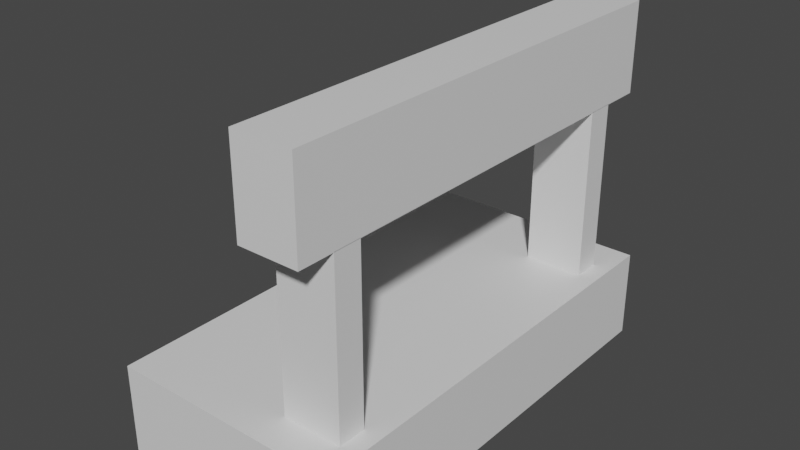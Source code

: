 # Source: Shop.blend  (saved by Blender 3.4.6; exported with 4.5.12 LTS)
import bpy
from mathutils import Matrix  # noqa: F401  (used for matrix-valued properties, if any)

bpy.ops.wm.read_factory_settings(use_empty=True)
scene = bpy.context.scene
scene.name = 'Scene'

# ---- collections
col_collection = bpy.data.collections.new('Collection'); scene.collection.children.link(col_collection)

# ---- materials (node trees are filled in below, after node groups)
mat_material = bpy.data.materials.new('Material')
mat_material.alpha_threshold = 0.0
mat_material.use_transparent_shadow = False
mat_material.roughness = 0.5
mat_material.line_color = (0.0, 0.0, 0.0, 1.0)
mat_material_001 = bpy.data.materials.new('Material.001')
mat_material_001.alpha_threshold = 0.0
mat_material_001.use_transparent_shadow = False
mat_material_001.roughness = 0.5
mat_material_001.line_color = (0.0, 0.0, 0.0, 1.0)
mat_material_002 = bpy.data.materials.new('Material.002')
mat_material_002.alpha_threshold = 0.0
mat_material_002.use_transparent_shadow = False
mat_material_002.roughness = 0.5
mat_material_002.line_color = (0.0, 0.0, 0.0, 1.0)
mat_material_003 = bpy.data.materials.new('Material.003')
mat_material_003.alpha_threshold = 0.0
mat_material_003.use_transparent_shadow = False
mat_material_003.roughness = 0.5
mat_material_003.line_color = (0.0, 0.0, 0.0, 1.0)

# ---- material node trees
mat_material.use_nodes = True; mat_material.node_tree.nodes.clear()
_N = mat_material.node_tree.nodes; _L = mat_material.node_tree.links
n0 = _N.new('ShaderNodeOutputMaterial'); n0.name = 'Material Output'; n0.location = (300, 300)
n1 = _N.new('ShaderNodeBsdfPrincipled'); n1.name = 'Principled BSDF'; n1.location = (10, 300)
n1.distribution = 'GGX'
n1.subsurface_method = 'RANDOM_WALK_SKIN'
n1.inputs[3].default_value = 1.45
n1.inputs[27].default_value = (0.0, 0.0, 0.0, 1.0)
n1.inputs[28].default_value = 1.0
_L.new(n1.outputs[0], n0.inputs[0])
n0.is_active_output = True
mat_material_001.use_nodes = True; mat_material_001.node_tree.nodes.clear()
_N = mat_material_001.node_tree.nodes; _L = mat_material_001.node_tree.links
n0 = _N.new('ShaderNodeOutputMaterial'); n0.name = 'Material Output'; n0.location = (300, 300)
n1 = _N.new('ShaderNodeBsdfPrincipled'); n1.name = 'Principled BSDF'; n1.location = (10, 300)
n1.distribution = 'GGX'
n1.subsurface_method = 'RANDOM_WALK_SKIN'
n1.inputs[3].default_value = 1.45
n1.inputs[27].default_value = (0.0, 0.0, 0.0, 1.0)
n1.inputs[28].default_value = 1.0
_L.new(n1.outputs[0], n0.inputs[0])
n0.is_active_output = True
mat_material_002.use_nodes = True; mat_material_002.node_tree.nodes.clear()
_N = mat_material_002.node_tree.nodes; _L = mat_material_002.node_tree.links
n0 = _N.new('ShaderNodeOutputMaterial'); n0.name = 'Material Output'; n0.location = (300, 300)
n1 = _N.new('ShaderNodeBsdfPrincipled'); n1.name = 'Principled BSDF'; n1.location = (10, 300)
n1.distribution = 'GGX'
n1.subsurface_method = 'RANDOM_WALK_SKIN'
n1.inputs[3].default_value = 1.45
n1.inputs[27].default_value = (0.0, 0.0, 0.0, 1.0)
n1.inputs[28].default_value = 1.0
_L.new(n1.outputs[0], n0.inputs[0])
n0.is_active_output = True
mat_material_003.use_nodes = True; mat_material_003.node_tree.nodes.clear()
_N = mat_material_003.node_tree.nodes; _L = mat_material_003.node_tree.links
n0 = _N.new('ShaderNodeOutputMaterial'); n0.name = 'Material Output'; n0.location = (300, 300)
n1 = _N.new('ShaderNodeBsdfPrincipled'); n1.name = 'Principled BSDF'; n1.location = (10, 300)
n1.distribution = 'GGX'
n1.subsurface_method = 'RANDOM_WALK_SKIN'
n1.inputs[3].default_value = 1.45
n1.inputs[27].default_value = (0.0, 0.0, 0.0, 1.0)
n1.inputs[28].default_value = 1.0
_L.new(n1.outputs[0], n0.inputs[0])
n0.is_active_output = True

# ---- world
world_world = bpy.data.worlds.new('World'); scene.world = world_world
world_world.use_nodes = True; world_world.node_tree.nodes.clear()
_N = world_world.node_tree.nodes; _L = world_world.node_tree.links
n0 = _N.new('ShaderNodeOutputWorld'); n0.name = 'World Output'; n0.location = (300, 300)
n1 = _N.new('ShaderNodeBackground'); n1.name = 'Background'; n1.location = (10, 300)
n1.inputs[0].default_value = (0.05088, 0.05088, 0.05088, 1.0)
_L.new(n1.outputs[0], n0.inputs[0])
n0.is_active_output = True
world_world.color = (0.05088, 0.05088, 0.05088)
world_world.use_sun_shadow = False
world_world.sun_shadow_jitter_overblur = 0.0

# ---- meshes
me_cube = bpy.data.meshes.new('Cube')
me_cube.from_pydata([(1.0, 1.0, 1.0), (1.0, 1.0, -1.0), (1.0, -1.0, 1.0), (1.0, -1.0, -1.0), (-1.0, 1.0, 1.0), (-1.0, 1.0, -1.0), (-1.0, -1.0, 1.0), (-1.0, -1.0, -1.0)], [], [(0, 4, 6, 2), (3, 2, 6, 7), (7, 6, 4, 5), (5, 1, 3, 7), (1, 0, 2, 3), (5, 4, 0, 1)])
_uv = me_cube.uv_layers.new(name='UVMap')
_uv.uv.foreach_set('vector', [0.625, 0.5, 0.875, 0.5, 0.875, 0.75, 0.625, 0.75, 0.375, 0.75, 0.625, 0.75, 0.625, 1.0, 0.375, 1.0, 0.375, 0.0, 0.625, 0.0, 0.625, 0.25, 0.375, 0.25, 0.125, 0.5, 0.375, 0.5, 0.375, 0.75, 0.125, 0.75, 0.375, 0.5, 0.625, 0.5, 0.625, 0.75, 0.375, 0.75, 0.375, 0.25, 0.625, 0.25, 0.625, 0.5, 0.375, 0.5])
me_cube.materials.append(mat_material)
me_cube.use_mirror_vertex_groups = False
me_cube.update()
me_cube_001 = bpy.data.meshes.new('Cube.001')
me_cube_001.from_pydata([(1.0, 1.0, 1.0), (1.0, 1.0, -1.0), (1.0, -1.0, 1.0), (1.0, -1.0, -1.0), (-1.0, 1.0, 1.0), (-1.0, 1.0, -1.0), (-1.0, -1.0, 1.0), (-1.0, -1.0, -1.0)], [], [(0, 4, 6, 2), (3, 2, 6, 7), (7, 6, 4, 5), (5, 1, 3, 7), (1, 0, 2, 3), (5, 4, 0, 1)])
_uv = me_cube_001.uv_layers.new(name='UVMap')
_uv.uv.foreach_set('vector', [0.625, 0.5, 0.875, 0.5, 0.875, 0.75, 0.625, 0.75, 0.375, 0.75, 0.625, 0.75, 0.625, 1.0, 0.375, 1.0, 0.375, 0.0, 0.625, 0.0, 0.625, 0.25, 0.375, 0.25, 0.125, 0.5, 0.375, 0.5, 0.375, 0.75, 0.125, 0.75, 0.375, 0.5, 0.625, 0.5, 0.625, 0.75, 0.375, 0.75, 0.375, 0.25, 0.625, 0.25, 0.625, 0.5, 0.375, 0.5])
me_cube_001.materials.append(mat_material_001)
me_cube_001.use_mirror_vertex_groups = False
me_cube_001.update()
me_cube_002 = bpy.data.meshes.new('Cube.002')
me_cube_002.from_pydata([(1.0, 1.0, 1.0), (1.0, 1.0, -1.0), (1.0, -1.0, 1.0), (1.0, -1.0, -1.0), (-1.0, 1.0, 1.0), (-1.0, 1.0, -1.0), (-1.0, -1.0, 1.0), (-1.0, -1.0, -1.0)], [], [(0, 4, 6, 2), (3, 2, 6, 7), (7, 6, 4, 5), (5, 1, 3, 7), (1, 0, 2, 3), (5, 4, 0, 1)])
_uv = me_cube_002.uv_layers.new(name='UVMap')
_uv.uv.foreach_set('vector', [0.625, 0.5, 0.875, 0.5, 0.875, 0.75, 0.625, 0.75, 0.375, 0.75, 0.625, 0.75, 0.625, 1.0, 0.375, 1.0, 0.375, 0.0, 0.625, 0.0, 0.625, 0.25, 0.375, 0.25, 0.125, 0.5, 0.375, 0.5, 0.375, 0.75, 0.125, 0.75, 0.375, 0.5, 0.625, 0.5, 0.625, 0.75, 0.375, 0.75, 0.375, 0.25, 0.625, 0.25, 0.625, 0.5, 0.375, 0.5])
me_cube_002.materials.append(mat_material_002)
me_cube_002.use_mirror_vertex_groups = False
me_cube_002.update()
me_cube_003 = bpy.data.meshes.new('Cube.003')
me_cube_003.from_pydata([(1.0, 1.0, 1.0), (1.0, 1.0, -1.0), (1.0, -1.0, 1.0), (1.0, -1.0, -1.0), (-1.0, 1.0, 1.0), (-1.0, 1.0, -1.0), (-1.0, -1.0, 1.0), (-1.0, -1.0, -1.0)], [], [(0, 4, 6, 2), (3, 2, 6, 7), (7, 6, 4, 5), (5, 1, 3, 7), (1, 0, 2, 3), (5, 4, 0, 1)])
_uv = me_cube_003.uv_layers.new(name='UVMap')
_uv.uv.foreach_set('vector', [0.625, 0.5, 0.875, 0.5, 0.875, 0.75, 0.625, 0.75, 0.375, 0.75, 0.625, 0.75, 0.625, 1.0, 0.375, 1.0, 0.375, 0.0, 0.625, 0.0, 0.625, 0.25, 0.375, 0.25, 0.125, 0.5, 0.375, 0.5, 0.375, 0.75, 0.125, 0.75, 0.375, 0.5, 0.625, 0.5, 0.625, 0.75, 0.375, 0.75, 0.375, 0.25, 0.625, 0.25, 0.625, 0.5, 0.375, 0.5])
me_cube_003.materials.append(mat_material_003)
me_cube_003.use_mirror_vertex_groups = False
me_cube_003.update()

# ---- objects
ob_cube = bpy.data.objects.new('Cube', me_cube)
ob_cube_001 = bpy.data.objects.new('Cube.001', me_cube_001)
ob_cube_002 = bpy.data.objects.new('Cube.002', me_cube_002)
ob_cube_003 = bpy.data.objects.new('Cube.003', me_cube_003)

# ---- transforms, parenting, visibility, modifiers, constraints
ob_cube.location = (-1.509, 0.0, 0.02456)
ob_cube.scale = (2.58, 5.004, 1.0)
ob_cube.lock_rotations_4d = False
ob_cube.empty_display_type = 'ARROWS'
ob_cube.lineart.crease_threshold = 0.0
ob_cube_001.location = (0.0, -3.897, 2.913)
ob_cube_001.scale = (0.6653, 0.3129, 1.896)
ob_cube_001.lock_rotations_4d = False
ob_cube_001.empty_display_type = 'ARROWS'
ob_cube_001.lineart.crease_threshold = 0.0
ob_cube_002.location = (0.0, 3.793, 2.913)
ob_cube_002.scale = (0.6653, 0.3129, 1.896)
ob_cube_002.lock_rotations_4d = False
ob_cube_002.empty_display_type = 'ARROWS'
ob_cube_002.lineart.crease_threshold = 0.0
ob_cube_003.location = (0.0, 0.0, 5.803)
ob_cube_003.scale = (0.6653, 5.004, 1.0)
ob_cube_003.lock_rotations_4d = False
ob_cube_003.empty_display_type = 'ARROWS'
ob_cube_003.lineart.crease_threshold = 0.0

# ---- collection membership
col_collection.objects.link(ob_cube)
col_collection.objects.link(ob_cube_001)
col_collection.objects.link(ob_cube_002)
col_collection.objects.link(ob_cube_003)

# ---- scene / render settings (as saved in the file)
scene.frame_start = 1; scene.frame_end = 250; scene.frame_set(1)
scene.render.engine = 'BLENDER_EEVEE_NEXT'
scene.cycles.sampling_pattern = 'TABULATED_SOBOL'
scene.cycles.use_light_tree = False
scene.view_settings.view_transform = 'Filmic'
bpy.context.view_layer.update()

# ---- added for rendering (the .blend has no active camera and no usable light): camera, sun
cam_auto = bpy.data.cameras.new('AutoCamera')
cam_auto.lens = 50.0
cam_auto.sensor_width = 36.0
cam_auto.clip_end = 1000.0
ob_auto_camera = bpy.data.objects.new('AutoCamera', cam_auto)
scene.collection.objects.link(ob_auto_camera)
ob_auto_camera.location = (11.1531, -15.1943, 13.0431)
ob_auto_camera.rotation_euler = (1.09748, -7.21219e-08, 0.694738)
scene.camera = ob_auto_camera
light_auto_sun = bpy.data.lights.new('AutoSun', 'SUN')
light_auto_sun.energy = 3.0
light_auto_sun.angle = 0.0523599
ob_auto_sun = bpy.data.objects.new('AutoSun', light_auto_sun)
scene.collection.objects.link(ob_auto_sun)
ob_auto_sun.rotation_euler = (0.872665, 0.174533, 0.523599)
bpy.context.view_layer.update()
